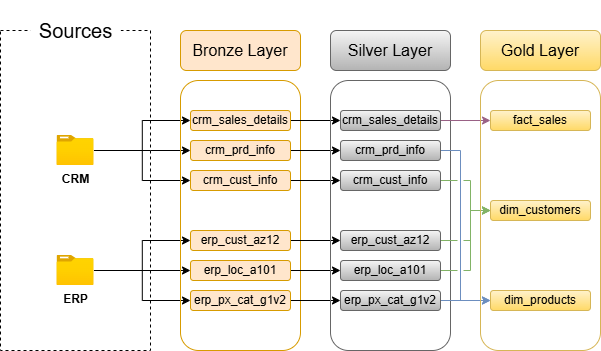

The diagram above was exported from draw.io. Its source (the exported page's mxGraphModel, read from the mxfile embedded in the PNG):
<mxGraphModel dx="1030" dy="634" grid="1" gridSize="10" guides="1" tooltips="1" connect="1" arrows="1" fold="1" page="1" pageScale="1" pageWidth="827" pageHeight="1169" math="0" shadow="0">
  <root>
    <mxCell id="0" />
    <mxCell id="1" parent="0" />
    <mxCell id="QIBwkOTuvk0Z_j3ZiAUk-1" parent="1" style="rounded=0;whiteSpace=wrap;html=1;fillColor=none;dashed=1;" value=" " vertex="1">
      <mxGeometry height="320" width="150" x="10" y="100" as="geometry" />
    </mxCell>
    <mxCell id="QIBwkOTuvk0Z_j3ZiAUk-2" parent="1" style="rounded=0;whiteSpace=wrap;html=1;fillColor=default;strokeColor=none;" value="&lt;font style=&quot;font-size: 20px;&quot;&gt;Sources&lt;/font&gt;" vertex="1">
      <mxGeometry height="60" width="90.5" x="39.75" y="70" as="geometry" />
    </mxCell>
    <mxCell id="QIBwkOTuvk0Z_j3ZiAUk-14" edge="1" parent="1" source="QIBwkOTuvk0Z_j3ZiAUk-3" style="edgeStyle=orthogonalEdgeStyle;rounded=0;orthogonalLoop=1;jettySize=auto;html=1;entryX=0;entryY=0.5;entryDx=0;entryDy=0;" target="QIBwkOTuvk0Z_j3ZiAUk-9">
      <mxGeometry relative="1" as="geometry">
        <Array as="points">
          <mxPoint x="160" y="220" />
          <mxPoint x="160" y="220" />
        </Array>
      </mxGeometry>
    </mxCell>
    <mxCell id="QIBwkOTuvk0Z_j3ZiAUk-16" edge="1" parent="1" source="QIBwkOTuvk0Z_j3ZiAUk-3" style="edgeStyle=orthogonalEdgeStyle;rounded=0;orthogonalLoop=1;jettySize=auto;html=1;entryX=0;entryY=0.5;entryDx=0;entryDy=0;" target="QIBwkOTuvk0Z_j3ZiAUk-8">
      <mxGeometry relative="1" as="geometry" />
    </mxCell>
    <mxCell id="QIBwkOTuvk0Z_j3ZiAUk-17" edge="1" parent="1" source="QIBwkOTuvk0Z_j3ZiAUk-3" style="edgeStyle=orthogonalEdgeStyle;rounded=0;orthogonalLoop=1;jettySize=auto;html=1;entryX=0;entryY=0.5;entryDx=0;entryDy=0;" target="QIBwkOTuvk0Z_j3ZiAUk-10">
      <mxGeometry relative="1" as="geometry" />
    </mxCell>
    <mxCell id="QIBwkOTuvk0Z_j3ZiAUk-3" parent="1" style="image;aspect=fixed;html=1;points=[];align=center;fontSize=12;image=img/lib/azure2/general/Folder_Blank.svg;" value="&lt;b&gt;CRM&lt;/b&gt;" vertex="1">
      <mxGeometry height="30" width="36.96" x="66.52" y="205" as="geometry" />
    </mxCell>
    <mxCell id="QIBwkOTuvk0Z_j3ZiAUk-18" edge="1" parent="1" source="QIBwkOTuvk0Z_j3ZiAUk-4" style="edgeStyle=orthogonalEdgeStyle;rounded=0;orthogonalLoop=1;jettySize=auto;html=1;entryX=0;entryY=0.5;entryDx=0;entryDy=0;" target="QIBwkOTuvk0Z_j3ZiAUk-12">
      <mxGeometry relative="1" as="geometry" />
    </mxCell>
    <mxCell id="QIBwkOTuvk0Z_j3ZiAUk-19" edge="1" parent="1" source="QIBwkOTuvk0Z_j3ZiAUk-4" style="edgeStyle=orthogonalEdgeStyle;rounded=0;orthogonalLoop=1;jettySize=auto;html=1;entryX=0;entryY=0.5;entryDx=0;entryDy=0;" target="QIBwkOTuvk0Z_j3ZiAUk-11">
      <mxGeometry relative="1" as="geometry" />
    </mxCell>
    <mxCell id="QIBwkOTuvk0Z_j3ZiAUk-20" edge="1" parent="1" source="QIBwkOTuvk0Z_j3ZiAUk-4" style="edgeStyle=orthogonalEdgeStyle;rounded=0;orthogonalLoop=1;jettySize=auto;html=1;entryX=0;entryY=0.5;entryDx=0;entryDy=0;" target="QIBwkOTuvk0Z_j3ZiAUk-13">
      <mxGeometry relative="1" as="geometry" />
    </mxCell>
    <mxCell id="QIBwkOTuvk0Z_j3ZiAUk-4" parent="1" style="image;aspect=fixed;html=1;points=[];align=center;fontSize=12;image=img/lib/azure2/general/Folder_Blank.svg;" value="&lt;b&gt;ERP&lt;/b&gt;" vertex="1">
      <mxGeometry height="30" width="36.96" x="66.52000000000001" y="325" as="geometry" />
    </mxCell>
    <mxCell id="QIBwkOTuvk0Z_j3ZiAUk-6" parent="1" style="rounded=1;whiteSpace=wrap;html=1;fillColor=none;strokeColor=#d79b00;" value="" vertex="1">
      <mxGeometry height="270" width="120" x="190" y="150" as="geometry" />
    </mxCell>
    <mxCell id="QIBwkOTuvk0Z_j3ZiAUk-7" parent="1" style="rounded=1;whiteSpace=wrap;html=1;fillColor=#ffe6cc;strokeColor=#d79b00;" value="&lt;font style=&quot;font-size: 16px;&quot;&gt;Bronze Layer&lt;/font&gt;" vertex="1">
      <mxGeometry height="40" width="120" x="190" y="100" as="geometry" />
    </mxCell>
    <mxCell id="S31oK0D_legs_ckr2e3f-9" edge="1" parent="1" source="QIBwkOTuvk0Z_j3ZiAUk-8" style="edgeStyle=orthogonalEdgeStyle;rounded=0;orthogonalLoop=1;jettySize=auto;html=1;entryX=0;entryY=0.5;entryDx=0;entryDy=0;" target="S31oK0D_legs_ckr2e3f-3">
      <mxGeometry relative="1" as="geometry" />
    </mxCell>
    <mxCell id="QIBwkOTuvk0Z_j3ZiAUk-8" parent="1" style="rounded=1;whiteSpace=wrap;html=1;fillColor=#ffe6cc;strokeColor=#d79b00;" value="&lt;font&gt;crm_sales_details&lt;/font&gt;" vertex="1">
      <mxGeometry height="20" width="100" x="200" y="180" as="geometry" />
    </mxCell>
    <mxCell id="S31oK0D_legs_ckr2e3f-10" edge="1" parent="1" source="QIBwkOTuvk0Z_j3ZiAUk-9" style="edgeStyle=orthogonalEdgeStyle;rounded=0;orthogonalLoop=1;jettySize=auto;html=1;" target="S31oK0D_legs_ckr2e3f-4">
      <mxGeometry relative="1" as="geometry" />
    </mxCell>
    <mxCell id="QIBwkOTuvk0Z_j3ZiAUk-9" parent="1" style="rounded=1;whiteSpace=wrap;html=1;fillColor=#ffe6cc;strokeColor=#d79b00;" value="&lt;font&gt;crm_prd_info&lt;/font&gt;" vertex="1">
      <mxGeometry height="20" width="100" x="200" y="210" as="geometry" />
    </mxCell>
    <mxCell id="S31oK0D_legs_ckr2e3f-11" edge="1" parent="1" source="QIBwkOTuvk0Z_j3ZiAUk-10" style="edgeStyle=orthogonalEdgeStyle;rounded=0;orthogonalLoop=1;jettySize=auto;html=1;" target="S31oK0D_legs_ckr2e3f-5">
      <mxGeometry relative="1" as="geometry" />
    </mxCell>
    <mxCell id="QIBwkOTuvk0Z_j3ZiAUk-10" parent="1" style="rounded=1;whiteSpace=wrap;html=1;fillColor=#ffe6cc;strokeColor=#d79b00;" value="&lt;font&gt;crm_cust_info&lt;/font&gt;" vertex="1">
      <mxGeometry height="20" width="100" x="200" y="240" as="geometry" />
    </mxCell>
    <mxCell id="S31oK0D_legs_ckr2e3f-12" edge="1" parent="1" source="QIBwkOTuvk0Z_j3ZiAUk-11" style="edgeStyle=orthogonalEdgeStyle;rounded=0;orthogonalLoop=1;jettySize=auto;html=1;" target="S31oK0D_legs_ckr2e3f-6">
      <mxGeometry relative="1" as="geometry" />
    </mxCell>
    <mxCell id="QIBwkOTuvk0Z_j3ZiAUk-11" parent="1" style="rounded=1;whiteSpace=wrap;html=1;fillColor=#ffe6cc;strokeColor=#d79b00;" value="&lt;font&gt;erp_cust_az12&lt;/font&gt;" vertex="1">
      <mxGeometry height="20" width="100" x="200" y="300" as="geometry" />
    </mxCell>
    <mxCell id="S31oK0D_legs_ckr2e3f-13" edge="1" parent="1" source="QIBwkOTuvk0Z_j3ZiAUk-12" style="edgeStyle=orthogonalEdgeStyle;rounded=0;orthogonalLoop=1;jettySize=auto;html=1;entryX=0;entryY=0.5;entryDx=0;entryDy=0;" target="S31oK0D_legs_ckr2e3f-7">
      <mxGeometry relative="1" as="geometry" />
    </mxCell>
    <mxCell id="QIBwkOTuvk0Z_j3ZiAUk-12" parent="1" style="rounded=1;whiteSpace=wrap;html=1;fillColor=#ffe6cc;strokeColor=#d79b00;" value="&lt;font&gt;erp_loc_a101&lt;/font&gt;" vertex="1">
      <mxGeometry height="20" width="100" x="200" y="330" as="geometry" />
    </mxCell>
    <mxCell id="S31oK0D_legs_ckr2e3f-14" edge="1" parent="1" source="QIBwkOTuvk0Z_j3ZiAUk-13" style="edgeStyle=orthogonalEdgeStyle;rounded=0;orthogonalLoop=1;jettySize=auto;html=1;entryX=0;entryY=0.5;entryDx=0;entryDy=0;" target="S31oK0D_legs_ckr2e3f-8">
      <mxGeometry relative="1" as="geometry" />
    </mxCell>
    <mxCell id="QIBwkOTuvk0Z_j3ZiAUk-13" parent="1" style="rounded=1;whiteSpace=wrap;html=1;fillColor=#ffe6cc;strokeColor=#d79b00;" value="&lt;font&gt;erp_px_cat_g1v2&lt;/font&gt;" vertex="1">
      <mxGeometry height="20" width="100" x="200" y="360" as="geometry" />
    </mxCell>
    <mxCell id="S31oK0D_legs_ckr2e3f-1" parent="1" style="rounded=1;whiteSpace=wrap;html=1;fillColor=none;strokeColor=#666666;gradientColor=#b3b3b3;" value="" vertex="1">
      <mxGeometry height="270" width="120" x="340" y="150" as="geometry" />
    </mxCell>
    <mxCell id="S31oK0D_legs_ckr2e3f-2" parent="1" style="rounded=1;whiteSpace=wrap;html=1;fillColor=#f5f5f5;strokeColor=#666666;gradientColor=#b3b3b3;" value="&lt;font style=&quot;font-size: 16px;&quot;&gt;Silver Layer&lt;/font&gt;" vertex="1">
      <mxGeometry height="40" width="120" x="340" y="100" as="geometry" />
    </mxCell>
    <mxCell id="H6A4z786EvU_QdRLiXEm-2" edge="1" parent="1" source="S31oK0D_legs_ckr2e3f-3" style="edgeStyle=orthogonalEdgeStyle;rounded=0;orthogonalLoop=1;jettySize=auto;html=1;entryX=0;entryY=0.5;entryDx=0;entryDy=0;fillColor=#e6d0de;gradientColor=#d5739d;strokeColor=#996185;jumpStyle=gap;" target="S31oK0D_legs_ckr2e3f-17">
      <mxGeometry relative="1" as="geometry" />
    </mxCell>
    <mxCell id="S31oK0D_legs_ckr2e3f-3" parent="1" style="rounded=1;whiteSpace=wrap;html=1;fillColor=#f5f5f5;strokeColor=#666666;gradientColor=#b3b3b3;" value="&lt;font&gt;crm_sales_details&lt;/font&gt;" vertex="1">
      <mxGeometry height="20" width="100" x="350" y="180" as="geometry" />
    </mxCell>
    <mxCell id="H6A4z786EvU_QdRLiXEm-8" edge="1" parent="1" source="S31oK0D_legs_ckr2e3f-4" style="edgeStyle=orthogonalEdgeStyle;rounded=0;orthogonalLoop=1;jettySize=auto;html=1;entryX=0;entryY=0.5;entryDx=0;entryDy=0;fillColor=#dae8fc;gradientColor=#7ea6e0;strokeColor=#6c8ebf;jumpStyle=gap;" target="S31oK0D_legs_ckr2e3f-19">
      <mxGeometry relative="1" as="geometry">
        <Array as="points">
          <mxPoint x="470" y="220" />
          <mxPoint x="470" y="370" />
        </Array>
      </mxGeometry>
    </mxCell>
    <mxCell id="S31oK0D_legs_ckr2e3f-4" parent="1" style="rounded=1;whiteSpace=wrap;html=1;fillColor=#f5f5f5;strokeColor=#666666;gradientColor=#b3b3b3;" value="&lt;font&gt;crm_prd_info&lt;/font&gt;" vertex="1">
      <mxGeometry height="20" width="100" x="350" y="210" as="geometry" />
    </mxCell>
    <mxCell id="H6A4z786EvU_QdRLiXEm-7" edge="1" parent="1" source="S31oK0D_legs_ckr2e3f-5" style="edgeStyle=orthogonalEdgeStyle;rounded=0;orthogonalLoop=1;jettySize=auto;html=1;entryX=0;entryY=0.5;entryDx=0;entryDy=0;fillColor=#d5e8d4;gradientColor=#97d077;strokeColor=#82b366;jumpStyle=gap;" target="S31oK0D_legs_ckr2e3f-18">
      <mxGeometry relative="1" as="geometry">
        <Array as="points">
          <mxPoint x="480" y="250" />
          <mxPoint x="480" y="280" />
        </Array>
      </mxGeometry>
    </mxCell>
    <mxCell id="S31oK0D_legs_ckr2e3f-5" parent="1" style="rounded=1;whiteSpace=wrap;html=1;fillColor=#f5f5f5;strokeColor=#666666;gradientColor=#b3b3b3;" value="&lt;font&gt;crm_cust_info&lt;/font&gt;" vertex="1">
      <mxGeometry height="20" width="100" x="350" y="240" as="geometry" />
    </mxCell>
    <mxCell id="H6A4z786EvU_QdRLiXEm-4" edge="1" parent="1" source="S31oK0D_legs_ckr2e3f-6" style="edgeStyle=orthogonalEdgeStyle;rounded=0;orthogonalLoop=1;jettySize=auto;html=1;entryX=0;entryY=0.5;entryDx=0;entryDy=0;fillColor=#d5e8d4;gradientColor=#97d077;strokeColor=#82b366;jumpStyle=gap;" target="S31oK0D_legs_ckr2e3f-18">
      <mxGeometry relative="1" as="geometry">
        <Array as="points">
          <mxPoint x="480" y="310" />
          <mxPoint x="480" y="280" />
        </Array>
      </mxGeometry>
    </mxCell>
    <mxCell id="S31oK0D_legs_ckr2e3f-6" parent="1" style="rounded=1;whiteSpace=wrap;html=1;fillColor=#f5f5f5;strokeColor=#666666;gradientColor=#b3b3b3;" value="&lt;font&gt;erp_cust_az12&lt;/font&gt;" vertex="1">
      <mxGeometry height="20" width="100" x="350" y="300" as="geometry" />
    </mxCell>
    <mxCell id="H6A4z786EvU_QdRLiXEm-5" edge="1" parent="1" source="S31oK0D_legs_ckr2e3f-7" style="edgeStyle=orthogonalEdgeStyle;rounded=0;orthogonalLoop=1;jettySize=auto;html=1;fillColor=#d5e8d4;gradientColor=#97d077;strokeColor=#82b366;jumpStyle=gap;">
      <mxGeometry relative="1" as="geometry">
        <Array as="points">
          <mxPoint x="480" y="340" />
          <mxPoint x="480" y="280" />
        </Array>
        <mxPoint x="500" y="280.0000000000001" as="targetPoint" />
      </mxGeometry>
    </mxCell>
    <mxCell id="S31oK0D_legs_ckr2e3f-7" parent="1" style="rounded=1;whiteSpace=wrap;html=1;fillColor=#f5f5f5;strokeColor=#666666;gradientColor=#b3b3b3;" value="&lt;font&gt;erp_loc_a101&lt;/font&gt;" vertex="1">
      <mxGeometry height="20" width="100" x="350" y="330" as="geometry" />
    </mxCell>
    <mxCell id="H6A4z786EvU_QdRLiXEm-9" edge="1" parent="1" source="S31oK0D_legs_ckr2e3f-8" style="edgeStyle=orthogonalEdgeStyle;rounded=0;orthogonalLoop=1;jettySize=auto;html=1;entryX=0;entryY=0.5;entryDx=0;entryDy=0;fillColor=#dae8fc;gradientColor=#7ea6e0;strokeColor=#6c8ebf;jumpStyle=gap;" target="S31oK0D_legs_ckr2e3f-19">
      <mxGeometry relative="1" as="geometry" />
    </mxCell>
    <mxCell id="S31oK0D_legs_ckr2e3f-8" parent="1" style="rounded=1;whiteSpace=wrap;html=1;fillColor=#f5f5f5;strokeColor=#666666;gradientColor=#b3b3b3;" value="&lt;font&gt;erp_px_cat_g1v2&lt;/font&gt;" vertex="1">
      <mxGeometry height="20" width="100" x="350" y="360" as="geometry" />
    </mxCell>
    <mxCell id="S31oK0D_legs_ckr2e3f-15" parent="1" style="rounded=1;whiteSpace=wrap;html=1;fillColor=none;strokeColor=#d6b656;gradientColor=default;" value="" vertex="1">
      <mxGeometry height="270" width="120" x="490" y="150" as="geometry" />
    </mxCell>
    <mxCell id="S31oK0D_legs_ckr2e3f-16" parent="1" style="rounded=1;whiteSpace=wrap;html=1;fillColor=#fff2cc;strokeColor=#d6b656;gradientColor=#ffd966;" value="&lt;font style=&quot;font-size: 16px;&quot;&gt;Gold Layer&lt;/font&gt;" vertex="1">
      <mxGeometry height="40" width="120" x="490" y="100" as="geometry" />
    </mxCell>
    <mxCell id="S31oK0D_legs_ckr2e3f-17" parent="1" style="rounded=1;whiteSpace=wrap;html=1;fillColor=#fff2cc;strokeColor=#d6b656;gradientColor=#ffd966;" value="fact_sales" vertex="1">
      <mxGeometry height="20" width="100" x="500" y="180" as="geometry" />
    </mxCell>
    <mxCell id="S31oK0D_legs_ckr2e3f-18" parent="1" style="rounded=1;whiteSpace=wrap;html=1;fillColor=#fff2cc;strokeColor=#d6b656;gradientColor=#ffd966;" value="dim_customers" vertex="1">
      <mxGeometry height="20" width="100" x="500" y="270" as="geometry" />
    </mxCell>
    <mxCell id="S31oK0D_legs_ckr2e3f-19" parent="1" style="rounded=1;whiteSpace=wrap;html=1;fillColor=#fff2cc;strokeColor=#d6b656;gradientColor=#ffd966;" value="dim_products" vertex="1">
      <mxGeometry height="20" width="100" x="500" y="360" as="geometry" />
    </mxCell>
  </root>
</mxGraphModel>